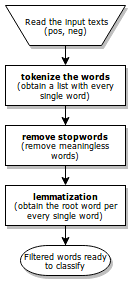

The diagram above was exported from draw.io. Its source (the exported page's mxGraphModel, read from the mxfile embedded in the PNG):
<mxGraphModel dx="670" dy="781" grid="1" gridSize="10" guides="1" tooltips="1" connect="1" arrows="1" fold="1" page="1" pageScale="1" pageWidth="1100" pageHeight="850" background="#ffffff" math="0" shadow="0">
  <root>
    <mxCell id="0" />
    <mxCell id="1" parent="0" />
    <mxCell id="mxL2vSKELelt4hrNj2cN-8" style="edgeStyle=orthogonalEdgeStyle;rounded=0;orthogonalLoop=1;jettySize=auto;html=1;exitX=0.5;exitY=1;exitDx=0;exitDy=0;entryX=0.5;entryY=0;entryDx=0;entryDy=0;" edge="1" parent="1" source="60e70716793133e9-2" target="mxL2vSKELelt4hrNj2cN-1">
      <mxGeometry relative="1" as="geometry" />
    </mxCell>
    <mxCell id="60e70716793133e9-2" value="&lt;div&gt;Read the input texts&lt;/div&gt;&lt;div&gt;(pos, neg)&lt;br&gt;&lt;/div&gt;" style="shape=trapezoid;whiteSpace=wrap;html=1;rounded=0;shadow=1;labelBackgroundColor=none;strokeColor=#000000;strokeWidth=1;fillColor=#ffffff;fontFamily=Verdana;fontSize=8;fontColor=#000000;align=center;flipV=1;" parent="1" vertex="1">
      <mxGeometry x="100" y="120" width="120" height="40" as="geometry" />
    </mxCell>
    <mxCell id="mxL2vSKELelt4hrNj2cN-7" style="edgeStyle=orthogonalEdgeStyle;rounded=0;orthogonalLoop=1;jettySize=auto;html=1;exitX=0.5;exitY=1;exitDx=0;exitDy=0;" edge="1" parent="1" source="mxL2vSKELelt4hrNj2cN-1" target="mxL2vSKELelt4hrNj2cN-2">
      <mxGeometry relative="1" as="geometry" />
    </mxCell>
    <mxCell id="mxL2vSKELelt4hrNj2cN-1" value="&lt;div&gt;&lt;b&gt;tokenize the words&lt;/b&gt;&lt;/div&gt;&lt;div&gt;(obtain a list with every single word)&lt;br&gt;&lt;/div&gt;" style="whiteSpace=wrap;html=1;rounded=0;shadow=1;labelBackgroundColor=none;strokeColor=#000000;strokeWidth=1;fillColor=#ffffff;fontFamily=Verdana;fontSize=8;fontColor=#000000;align=center;" vertex="1" parent="1">
      <mxGeometry x="100" y="180" width="120" height="40" as="geometry" />
    </mxCell>
    <mxCell id="mxL2vSKELelt4hrNj2cN-6" style="edgeStyle=orthogonalEdgeStyle;rounded=0;orthogonalLoop=1;jettySize=auto;html=1;exitX=0.5;exitY=1;exitDx=0;exitDy=0;entryX=0.5;entryY=0;entryDx=0;entryDy=0;" edge="1" parent="1" source="mxL2vSKELelt4hrNj2cN-2" target="mxL2vSKELelt4hrNj2cN-3">
      <mxGeometry relative="1" as="geometry" />
    </mxCell>
    <mxCell id="mxL2vSKELelt4hrNj2cN-2" value="&lt;div&gt;&lt;b&gt;remove stopwords&lt;/b&gt;&lt;/div&gt;&lt;div&gt;(remove meaningless words)&lt;br&gt;&lt;/div&gt;" style="whiteSpace=wrap;html=1;rounded=0;shadow=1;labelBackgroundColor=none;strokeColor=#000000;strokeWidth=1;fillColor=#ffffff;fontFamily=Verdana;fontSize=8;fontColor=#000000;align=center;" vertex="1" parent="1">
      <mxGeometry x="100" y="240" width="120" height="40" as="geometry" />
    </mxCell>
    <mxCell id="mxL2vSKELelt4hrNj2cN-5" style="edgeStyle=orthogonalEdgeStyle;rounded=0;orthogonalLoop=1;jettySize=auto;html=1;exitX=0.5;exitY=1;exitDx=0;exitDy=0;" edge="1" parent="1" source="mxL2vSKELelt4hrNj2cN-3" target="mxL2vSKELelt4hrNj2cN-4">
      <mxGeometry relative="1" as="geometry" />
    </mxCell>
    <mxCell id="mxL2vSKELelt4hrNj2cN-3" value="&lt;div&gt;&lt;b&gt;lemmatization&lt;/b&gt;&lt;/div&gt;&lt;div&gt;(obtain the root word per every single word)&lt;br&gt;&lt;/div&gt;" style="whiteSpace=wrap;html=1;rounded=0;shadow=1;labelBackgroundColor=none;strokeColor=#000000;strokeWidth=1;fillColor=#ffffff;fontFamily=Verdana;fontSize=8;fontColor=#000000;align=center;" vertex="1" parent="1">
      <mxGeometry x="100" y="300" width="120" height="40" as="geometry" />
    </mxCell>
    <mxCell id="mxL2vSKELelt4hrNj2cN-4" value="Filtered words ready to classify" style="strokeWidth=1;html=1;shape=mxgraph.flowchart.terminator;whiteSpace=wrap;rounded=0;shadow=1;labelBackgroundColor=none;fillColor=#ffffff;fontFamily=Verdana;fontSize=8;fontColor=#000000;align=center;" vertex="1" parent="1">
      <mxGeometry x="115" y="360" width="90" height="30" as="geometry" />
    </mxCell>
  </root>
</mxGraphModel>